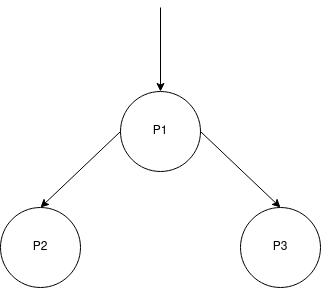

The diagram above was exported from draw.io. Its source (the exported page's mxGraphModel, read from the mxfile embedded in the PNG):
<mxGraphModel dx="868" dy="452" grid="1" gridSize="10" guides="1" tooltips="1" connect="1" arrows="1" fold="1" page="1" pageScale="1" pageWidth="827" pageHeight="1169" math="0" shadow="0">
  <root>
    <mxCell id="0" />
    <mxCell id="1" parent="0" />
    <mxCell id="Op03hgvmPn726bPBx4sA-1" value="P1" style="ellipse;whiteSpace=wrap;html=1;aspect=fixed;" parent="1" vertex="1">
      <mxGeometry x="360" y="164" width="80" height="80" as="geometry" />
    </mxCell>
    <mxCell id="awnvAp-T1kjGaQt1UlKQ-2" value="" style="endArrow=classic;html=1;entryX=0.5;entryY=0;entryDx=0;entryDy=0;" parent="1" target="Op03hgvmPn726bPBx4sA-1" edge="1">
      <mxGeometry width="50" height="50" relative="1" as="geometry">
        <mxPoint x="400" y="80" as="sourcePoint" />
        <mxPoint x="400" y="150" as="targetPoint" />
      </mxGeometry>
    </mxCell>
    <mxCell id="awnvAp-T1kjGaQt1UlKQ-3" value="P2" style="ellipse;whiteSpace=wrap;html=1;aspect=fixed;" parent="1" vertex="1">
      <mxGeometry x="240" y="280" width="80" height="80" as="geometry" />
    </mxCell>
    <mxCell id="awnvAp-T1kjGaQt1UlKQ-5" value="P3" style="ellipse;whiteSpace=wrap;html=1;aspect=fixed;" parent="1" vertex="1">
      <mxGeometry x="480" y="280" width="80" height="80" as="geometry" />
    </mxCell>
    <mxCell id="awnvAp-T1kjGaQt1UlKQ-7" value="" style="endArrow=classic;html=1;entryX=0.5;entryY=0;entryDx=0;entryDy=0;exitX=0;exitY=0.5;exitDx=0;exitDy=0;" parent="1" source="Op03hgvmPn726bPBx4sA-1" target="awnvAp-T1kjGaQt1UlKQ-3" edge="1">
      <mxGeometry width="50" height="50" relative="1" as="geometry">
        <mxPoint x="410" y="50" as="sourcePoint" />
        <mxPoint x="410" y="174" as="targetPoint" />
      </mxGeometry>
    </mxCell>
    <mxCell id="awnvAp-T1kjGaQt1UlKQ-9" value="" style="endArrow=classic;html=1;entryX=0.5;entryY=0;entryDx=0;entryDy=0;exitX=1;exitY=0.5;exitDx=0;exitDy=0;" parent="1" source="Op03hgvmPn726bPBx4sA-1" target="awnvAp-T1kjGaQt1UlKQ-5" edge="1">
      <mxGeometry width="50" height="50" relative="1" as="geometry">
        <mxPoint x="370" y="214" as="sourcePoint" />
        <mxPoint x="290" y="290" as="targetPoint" />
      </mxGeometry>
    </mxCell>
  </root>
</mxGraphModel>